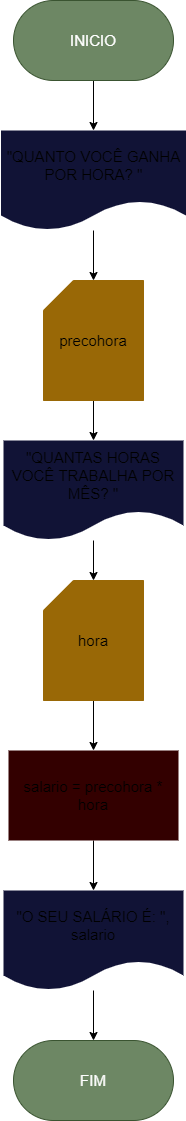

The diagram above was exported from draw.io. Its source (the exported page's mxGraphModel, read from the mxfile embedded in the PNG):
<mxGraphModel dx="638" dy="610" grid="1" gridSize="10" guides="1" tooltips="1" connect="1" arrows="1" fold="1" page="1" pageScale="1" pageWidth="827" pageHeight="1169" math="0" shadow="0">
  <root>
    <mxCell id="0" />
    <mxCell id="1" parent="0" />
    <mxCell id="6" value="" style="edgeStyle=none;html=1;fontSize=15;" edge="1" parent="1" source="2" target="3">
      <mxGeometry relative="1" as="geometry" />
    </mxCell>
    <mxCell id="2" value="&lt;font style=&quot;font-size: 15px&quot;&gt;INICIO&lt;/font&gt;" style="rounded=1;whiteSpace=wrap;html=1;arcSize=50;fillColor=#6d8764;fontColor=#ffffff;strokeColor=#3A5431;" vertex="1" parent="1">
      <mxGeometry x="230" y="30" width="160" height="80" as="geometry" />
    </mxCell>
    <mxCell id="5" value="" style="edgeStyle=none;html=1;fontSize=15;" edge="1" parent="1" source="3" target="4">
      <mxGeometry relative="1" as="geometry" />
    </mxCell>
    <mxCell id="3" value="&lt;font style=&quot;font-size: 15px&quot;&gt;&quot;QUANTO VOCÊ GANHA POR HORA? &quot;&lt;/font&gt;" style="shape=document;whiteSpace=wrap;html=1;boundedLbl=1;fillColor=#111336;strokeColor=none;" vertex="1" parent="1">
      <mxGeometry x="217.5" y="160" width="185" height="100" as="geometry" />
    </mxCell>
    <mxCell id="8" value="" style="edgeStyle=none;html=1;fontSize=15;" edge="1" parent="1" source="4" target="7">
      <mxGeometry relative="1" as="geometry" />
    </mxCell>
    <mxCell id="4" value="precohora" style="shape=card;whiteSpace=wrap;html=1;fontSize=15;fillColor=#996806;strokeColor=#996806;" vertex="1" parent="1">
      <mxGeometry x="260" y="310" width="100" height="120" as="geometry" />
    </mxCell>
    <mxCell id="12" value="" style="edgeStyle=none;html=1;fontSize=15;" edge="1" parent="1" source="7" target="9">
      <mxGeometry relative="1" as="geometry" />
    </mxCell>
    <mxCell id="7" value="&quot;QUANTAS HORAS VOCÊ TRABALHA POR MÊS? &quot;" style="shape=document;whiteSpace=wrap;html=1;boundedLbl=1;fontSize=15;strokeColor=none;fillColor=#111336;" vertex="1" parent="1">
      <mxGeometry x="220" y="470" width="180" height="100" as="geometry" />
    </mxCell>
    <mxCell id="13" value="" style="edgeStyle=none;html=1;fontSize=15;" edge="1" parent="1" source="9" target="10">
      <mxGeometry relative="1" as="geometry" />
    </mxCell>
    <mxCell id="9" value="hora" style="shape=card;whiteSpace=wrap;html=1;fontSize=15;fillColor=#996806;strokeColor=#996806;" vertex="1" parent="1">
      <mxGeometry x="260" y="610" width="100" height="120" as="geometry" />
    </mxCell>
    <mxCell id="14" value="" style="edgeStyle=none;html=1;fontSize=15;" edge="1" parent="1" source="10" target="11">
      <mxGeometry relative="1" as="geometry" />
    </mxCell>
    <mxCell id="10" value="salario = precohora * hora" style="rounded=0;whiteSpace=wrap;html=1;fontSize=15;strokeColor=none;fillColor=#330000;" vertex="1" parent="1">
      <mxGeometry x="225" y="780" width="170" height="90" as="geometry" />
    </mxCell>
    <mxCell id="16" value="" style="edgeStyle=none;html=1;fontSize=15;" edge="1" parent="1" source="11" target="15">
      <mxGeometry relative="1" as="geometry" />
    </mxCell>
    <mxCell id="11" value="&quot;O SEU SALÁRIO É: &quot;, salario" style="shape=document;whiteSpace=wrap;html=1;boundedLbl=1;fontSize=15;strokeColor=none;fillColor=#111336;" vertex="1" parent="1">
      <mxGeometry x="220" y="920" width="180" height="100" as="geometry" />
    </mxCell>
    <mxCell id="15" value="&lt;font style=&quot;font-size: 15px&quot;&gt;FIM&lt;/font&gt;" style="rounded=1;whiteSpace=wrap;html=1;arcSize=50;fillColor=#6d8764;fontColor=#ffffff;strokeColor=#3A5431;" vertex="1" parent="1">
      <mxGeometry x="230" y="1070" width="160" height="80" as="geometry" />
    </mxCell>
  </root>
</mxGraphModel>